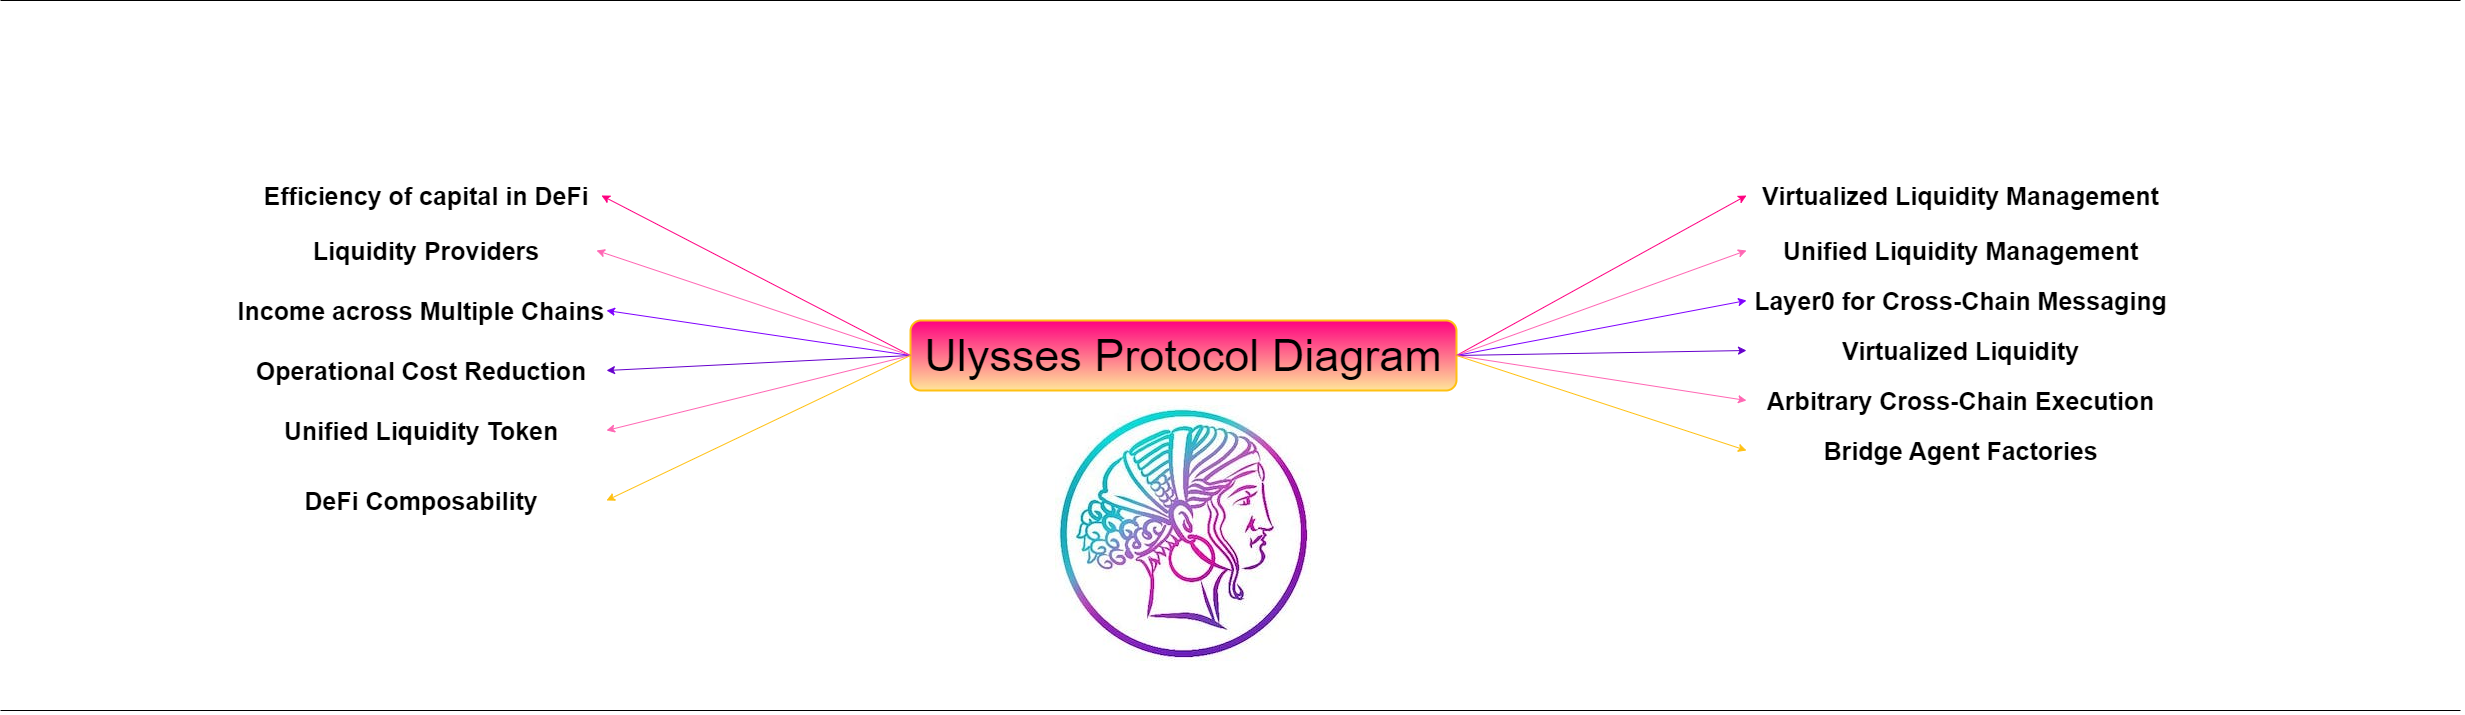

The diagram above was exported from draw.io. Its source (the exported page's mxGraphModel, read from the mxfile embedded in the PNG):
<mxGraphModel dx="4003" dy="1736" grid="1" gridSize="10" guides="1" tooltips="1" connect="1" arrows="1" fold="1" page="1" pageScale="1" pageWidth="827" pageHeight="1169" math="0" shadow="0">
  <root>
    <mxCell id="0" />
    <mxCell id="1" parent="0" />
    <mxCell id="nNT3iWc_eE8hrZQ5aYZv-1" value="&lt;div style=&quot;font-size: 45px;&quot;&gt;Ulysses Protocol Diagram&lt;br&gt;&lt;/div&gt;" style="text;html=1;strokeColor=#FFC012;fillColor=#FF0080;align=center;verticalAlign=middle;whiteSpace=wrap;rounded=1;gradientColor=#FFE599;strokeWidth=2;" vertex="1" parent="1">
      <mxGeometry x="94" y="640" width="546" height="70" as="geometry" />
    </mxCell>
    <mxCell id="nNT3iWc_eE8hrZQ5aYZv-7" value="&lt;img alt=&quot;Maia DAO&quot; src=&quot;https://code4rena.com/_next/image?url=https%3A%2F%2Fstorage.googleapis.com%2Fcdn-c4-uploads-v0%2Fuploads%2FwE7RLxfWDRg.0&amp;amp;w=256&amp;amp;q=75&quot;&gt;" style="text;html=1;strokeColor=none;fillColor=none;align=center;verticalAlign=middle;whiteSpace=wrap;rounded=0;fontSize=20;fontFamily=Helvetica;fontColor=#000000;" vertex="1" parent="1">
      <mxGeometry x="251" y="740" width="232" height="230" as="geometry" />
    </mxCell>
    <mxCell id="nNT3iWc_eE8hrZQ5aYZv-12" value="&lt;font style=&quot;font-size: 25px;&quot;&gt;&lt;b&gt;Efficiency of capital in DeFi&lt;/b&gt;&lt;/font&gt;" style="text;html=1;strokeColor=none;fillColor=none;align=center;verticalAlign=middle;whiteSpace=wrap;rounded=0;" vertex="1" parent="1">
      <mxGeometry x="-565" y="495" width="350" height="40" as="geometry" />
    </mxCell>
    <mxCell id="nNT3iWc_eE8hrZQ5aYZv-16" value="&lt;font style=&quot;font-size: 25px;&quot;&gt;&lt;b&gt;Liquidity Providers&lt;/b&gt;&lt;/font&gt;" style="text;html=1;strokeColor=none;fillColor=none;align=center;verticalAlign=middle;whiteSpace=wrap;rounded=0;" vertex="1" parent="1">
      <mxGeometry x="-560" y="550" width="340" height="40" as="geometry" />
    </mxCell>
    <mxCell id="nNT3iWc_eE8hrZQ5aYZv-19" value="" style="endArrow=classic;html=1;rounded=0;entryX=1;entryY=0.5;entryDx=0;entryDy=0;exitX=0;exitY=0.5;exitDx=0;exitDy=0;strokeColor=#FF0080;" edge="1" parent="1" source="nNT3iWc_eE8hrZQ5aYZv-1" target="nNT3iWc_eE8hrZQ5aYZv-12">
      <mxGeometry width="50" height="50" relative="1" as="geometry">
        <mxPoint x="-70" y="660" as="sourcePoint" />
        <mxPoint x="-20" y="610" as="targetPoint" />
      </mxGeometry>
    </mxCell>
    <mxCell id="nNT3iWc_eE8hrZQ5aYZv-20" value="" style="endArrow=classic;html=1;rounded=0;entryX=1;entryY=0.5;entryDx=0;entryDy=0;exitX=0;exitY=0.5;exitDx=0;exitDy=0;strokeColor=#FF66B3;" edge="1" parent="1" source="nNT3iWc_eE8hrZQ5aYZv-1" target="nNT3iWc_eE8hrZQ5aYZv-16">
      <mxGeometry width="50" height="50" relative="1" as="geometry">
        <mxPoint x="74" y="745" as="sourcePoint" />
        <mxPoint x="-240" y="605" as="targetPoint" />
      </mxGeometry>
    </mxCell>
    <mxCell id="nNT3iWc_eE8hrZQ5aYZv-21" value="&lt;font style=&quot;font-size: 25px;&quot;&gt;&lt;b&gt;Income across Multiple Chains&lt;/b&gt;&lt;/font&gt;" style="text;html=1;strokeColor=none;fillColor=none;align=center;verticalAlign=middle;whiteSpace=wrap;rounded=0;" vertex="1" parent="1">
      <mxGeometry x="-580" y="610" width="370" height="40" as="geometry" />
    </mxCell>
    <mxCell id="nNT3iWc_eE8hrZQ5aYZv-23" value="" style="endArrow=classic;html=1;rounded=0;entryX=1;entryY=0.5;entryDx=0;entryDy=0;exitX=0;exitY=0.5;exitDx=0;exitDy=0;strokeColor=#7F00FF;" edge="1" parent="1" source="nNT3iWc_eE8hrZQ5aYZv-1" target="nNT3iWc_eE8hrZQ5aYZv-21">
      <mxGeometry width="50" height="50" relative="1" as="geometry">
        <mxPoint x="59" y="820" as="sourcePoint" />
        <mxPoint x="-260" y="710" as="targetPoint" />
      </mxGeometry>
    </mxCell>
    <mxCell id="nNT3iWc_eE8hrZQ5aYZv-24" value="&lt;font style=&quot;font-size: 25px;&quot;&gt;&lt;b&gt;Operational Cost Reduction&lt;/b&gt;&lt;/font&gt;" style="text;html=1;strokeColor=none;fillColor=none;align=center;verticalAlign=middle;whiteSpace=wrap;rounded=0;" vertex="1" parent="1">
      <mxGeometry x="-580" y="670" width="370" height="40" as="geometry" />
    </mxCell>
    <mxCell id="nNT3iWc_eE8hrZQ5aYZv-25" value="&lt;font style=&quot;font-size: 25px;&quot;&gt;&lt;b&gt;Unified Liquidity Token&lt;/b&gt;&lt;/font&gt;" style="text;html=1;strokeColor=none;fillColor=none;align=center;verticalAlign=middle;whiteSpace=wrap;rounded=0;" vertex="1" parent="1">
      <mxGeometry x="-580" y="730" width="370" height="40" as="geometry" />
    </mxCell>
    <mxCell id="nNT3iWc_eE8hrZQ5aYZv-26" value="" style="endArrow=classic;html=1;rounded=0;entryX=1;entryY=0.5;entryDx=0;entryDy=0;exitX=0;exitY=0.5;exitDx=0;exitDy=0;strokeColor=#6600CC;" edge="1" parent="1" source="nNT3iWc_eE8hrZQ5aYZv-1" target="nNT3iWc_eE8hrZQ5aYZv-24">
      <mxGeometry width="50" height="50" relative="1" as="geometry">
        <mxPoint x="134" y="785" as="sourcePoint" />
        <mxPoint x="-170" y="780" as="targetPoint" />
      </mxGeometry>
    </mxCell>
    <mxCell id="nNT3iWc_eE8hrZQ5aYZv-27" value="" style="endArrow=classic;html=1;rounded=0;entryX=1;entryY=0.5;entryDx=0;entryDy=0;exitX=0;exitY=0.5;exitDx=0;exitDy=0;strokeColor=#FF66B3;" edge="1" parent="1" source="nNT3iWc_eE8hrZQ5aYZv-1" target="nNT3iWc_eE8hrZQ5aYZv-25">
      <mxGeometry width="50" height="50" relative="1" as="geometry">
        <mxPoint x="124" y="729.29" as="sourcePoint" />
        <mxPoint x="-180" y="729.29" as="targetPoint" />
      </mxGeometry>
    </mxCell>
    <mxCell id="nNT3iWc_eE8hrZQ5aYZv-28" value="&lt;font style=&quot;font-size: 25px;&quot;&gt;&lt;b&gt;DeFi Composability&lt;/b&gt;&lt;/font&gt;" style="text;html=1;strokeColor=none;fillColor=none;align=center;verticalAlign=middle;whiteSpace=wrap;rounded=0;" vertex="1" parent="1">
      <mxGeometry x="-580" y="800" width="370" height="40" as="geometry" />
    </mxCell>
    <mxCell id="nNT3iWc_eE8hrZQ5aYZv-29" value="" style="endArrow=classic;html=1;rounded=0;entryX=1;entryY=0.5;entryDx=0;entryDy=0;exitX=0;exitY=0.5;exitDx=0;exitDy=0;strokeColor=#FFC012;" edge="1" parent="1" source="nNT3iWc_eE8hrZQ5aYZv-1" target="nNT3iWc_eE8hrZQ5aYZv-28">
      <mxGeometry width="50" height="50" relative="1" as="geometry">
        <mxPoint x="124" y="730" as="sourcePoint" />
        <mxPoint x="-180" y="785" as="targetPoint" />
      </mxGeometry>
    </mxCell>
    <mxCell id="nNT3iWc_eE8hrZQ5aYZv-30" value="&lt;font style=&quot;font-size: 25px;&quot;&gt;&lt;b&gt;Virtualized Liquidity Management&lt;/b&gt;&lt;/font&gt;" style="text;html=1;strokeColor=none;fillColor=none;align=center;verticalAlign=middle;whiteSpace=wrap;rounded=0;" vertex="1" parent="1">
      <mxGeometry x="930" y="495" width="429" height="40" as="geometry" />
    </mxCell>
    <mxCell id="nNT3iWc_eE8hrZQ5aYZv-31" value="" style="endArrow=classic;html=1;rounded=0;entryX=0;entryY=0.5;entryDx=0;entryDy=0;exitX=1;exitY=0.5;exitDx=0;exitDy=0;strokeColor=#FF0080;" edge="1" parent="1" source="nNT3iWc_eE8hrZQ5aYZv-1" target="nNT3iWc_eE8hrZQ5aYZv-30">
      <mxGeometry width="50" height="50" relative="1" as="geometry">
        <mxPoint x="924" y="685" as="sourcePoint" />
        <mxPoint x="610" y="525" as="targetPoint" />
      </mxGeometry>
    </mxCell>
    <mxCell id="nNT3iWc_eE8hrZQ5aYZv-32" value="&lt;font style=&quot;font-size: 25px;&quot;&gt;&lt;b&gt;Unified Liquidity Management&lt;/b&gt;&lt;/font&gt;" style="text;html=1;strokeColor=none;fillColor=none;align=center;verticalAlign=middle;whiteSpace=wrap;rounded=0;" vertex="1" parent="1">
      <mxGeometry x="930" y="550" width="429" height="40" as="geometry" />
    </mxCell>
    <mxCell id="nNT3iWc_eE8hrZQ5aYZv-33" value="" style="endArrow=classic;html=1;rounded=0;entryX=0;entryY=0.5;entryDx=0;entryDy=0;exitX=1;exitY=0.5;exitDx=0;exitDy=0;strokeColor=#FF66B3;" edge="1" parent="1" source="nNT3iWc_eE8hrZQ5aYZv-1" target="nNT3iWc_eE8hrZQ5aYZv-32">
      <mxGeometry width="50" height="50" relative="1" as="geometry">
        <mxPoint x="974" y="840" as="sourcePoint" />
        <mxPoint x="660" y="735" as="targetPoint" />
      </mxGeometry>
    </mxCell>
    <mxCell id="nNT3iWc_eE8hrZQ5aYZv-34" value="&lt;font style=&quot;font-size: 25px;&quot;&gt;&lt;b&gt;Layer0 for Cross-Chain Messaging&lt;/b&gt;&lt;/font&gt;" style="text;html=1;strokeColor=none;fillColor=none;align=center;verticalAlign=middle;whiteSpace=wrap;rounded=0;" vertex="1" parent="1">
      <mxGeometry x="930" y="600" width="429" height="40" as="geometry" />
    </mxCell>
    <mxCell id="nNT3iWc_eE8hrZQ5aYZv-35" value="" style="endArrow=classic;html=1;rounded=0;entryX=0;entryY=0.5;entryDx=0;entryDy=0;exitX=1;exitY=0.5;exitDx=0;exitDy=0;strokeColor=#7F00FF;" edge="1" parent="1" source="nNT3iWc_eE8hrZQ5aYZv-1" target="nNT3iWc_eE8hrZQ5aYZv-34">
      <mxGeometry width="50" height="50" relative="1" as="geometry">
        <mxPoint x="954" y="800" as="sourcePoint" />
        <mxPoint x="650" y="755" as="targetPoint" />
      </mxGeometry>
    </mxCell>
    <mxCell id="nNT3iWc_eE8hrZQ5aYZv-36" value="&lt;font style=&quot;font-size: 25px;&quot;&gt;&lt;b&gt;Virtualized Liquidity&lt;/b&gt;&lt;/font&gt;" style="text;html=1;strokeColor=none;fillColor=none;align=center;verticalAlign=middle;whiteSpace=wrap;rounded=0;" vertex="1" parent="1">
      <mxGeometry x="930" y="650" width="429" height="40" as="geometry" />
    </mxCell>
    <mxCell id="nNT3iWc_eE8hrZQ5aYZv-37" value="" style="endArrow=classic;html=1;rounded=0;entryX=0;entryY=0.5;entryDx=0;entryDy=0;exitX=1;exitY=0.5;exitDx=0;exitDy=0;strokeColor=#6600CC;" edge="1" parent="1" source="nNT3iWc_eE8hrZQ5aYZv-1" target="nNT3iWc_eE8hrZQ5aYZv-36">
      <mxGeometry width="50" height="50" relative="1" as="geometry">
        <mxPoint x="964" y="812.5" as="sourcePoint" />
        <mxPoint x="660" y="827.5" as="targetPoint" />
      </mxGeometry>
    </mxCell>
    <mxCell id="nNT3iWc_eE8hrZQ5aYZv-38" value="&lt;font style=&quot;font-size: 25px;&quot;&gt;&lt;b&gt;Arbitrary Cross-Chain Execution&lt;/b&gt;&lt;/font&gt;" style="text;html=1;strokeColor=none;fillColor=none;align=center;verticalAlign=middle;whiteSpace=wrap;rounded=0;" vertex="1" parent="1">
      <mxGeometry x="930" y="700" width="429" height="40" as="geometry" />
    </mxCell>
    <mxCell id="nNT3iWc_eE8hrZQ5aYZv-39" value="" style="endArrow=classic;html=1;rounded=0;entryX=0;entryY=0.5;entryDx=0;entryDy=0;exitX=1;exitY=0.5;exitDx=0;exitDy=0;strokeColor=#FF66B3;" edge="1" parent="1" source="nNT3iWc_eE8hrZQ5aYZv-1" target="nNT3iWc_eE8hrZQ5aYZv-38">
      <mxGeometry width="50" height="50" relative="1" as="geometry">
        <mxPoint x="864" y="760" as="sourcePoint" />
        <mxPoint x="560" y="835" as="targetPoint" />
      </mxGeometry>
    </mxCell>
    <mxCell id="nNT3iWc_eE8hrZQ5aYZv-40" value="&lt;font style=&quot;font-size: 25px;&quot;&gt;&lt;b&gt;Bridge Agent Factories&lt;/b&gt;&lt;/font&gt;" style="text;html=1;strokeColor=none;fillColor=none;align=center;verticalAlign=middle;whiteSpace=wrap;rounded=0;" vertex="1" parent="1">
      <mxGeometry x="930" y="750" width="429" height="40" as="geometry" />
    </mxCell>
    <mxCell id="nNT3iWc_eE8hrZQ5aYZv-41" value="" style="endArrow=classic;html=1;rounded=0;entryX=0;entryY=0.5;entryDx=0;entryDy=0;exitX=1;exitY=0.5;exitDx=0;exitDy=0;strokeColor=#FFC012;" edge="1" parent="1" source="nNT3iWc_eE8hrZQ5aYZv-1" target="nNT3iWc_eE8hrZQ5aYZv-40">
      <mxGeometry width="50" height="50" relative="1" as="geometry">
        <mxPoint x="834" y="740" as="sourcePoint" />
        <mxPoint x="530" y="885" as="targetPoint" />
      </mxGeometry>
    </mxCell>
    <mxCell id="nNT3iWc_eE8hrZQ5aYZv-43" value="" style="endArrow=none;html=1;rounded=0;" edge="1" parent="1">
      <mxGeometry relative="1" as="geometry">
        <mxPoint x="-816" y="320" as="sourcePoint" />
        <mxPoint x="1644" y="320" as="targetPoint" />
      </mxGeometry>
    </mxCell>
    <mxCell id="nNT3iWc_eE8hrZQ5aYZv-44" value="" style="resizable=0;html=1;whiteSpace=wrap;align=right;verticalAlign=bottom;" connectable="0" vertex="1" parent="nNT3iWc_eE8hrZQ5aYZv-43">
      <mxGeometry x="1" relative="1" as="geometry" />
    </mxCell>
    <mxCell id="nNT3iWc_eE8hrZQ5aYZv-45" value="" style="endArrow=none;html=1;rounded=0;" edge="1" parent="1">
      <mxGeometry relative="1" as="geometry">
        <mxPoint x="-816" y="1030" as="sourcePoint" />
        <mxPoint x="1644" y="1030" as="targetPoint" />
      </mxGeometry>
    </mxCell>
    <mxCell id="nNT3iWc_eE8hrZQ5aYZv-46" value="" style="resizable=0;html=1;whiteSpace=wrap;align=right;verticalAlign=bottom;" connectable="0" vertex="1" parent="nNT3iWc_eE8hrZQ5aYZv-45">
      <mxGeometry x="1" relative="1" as="geometry" />
    </mxCell>
  </root>
</mxGraphModel>